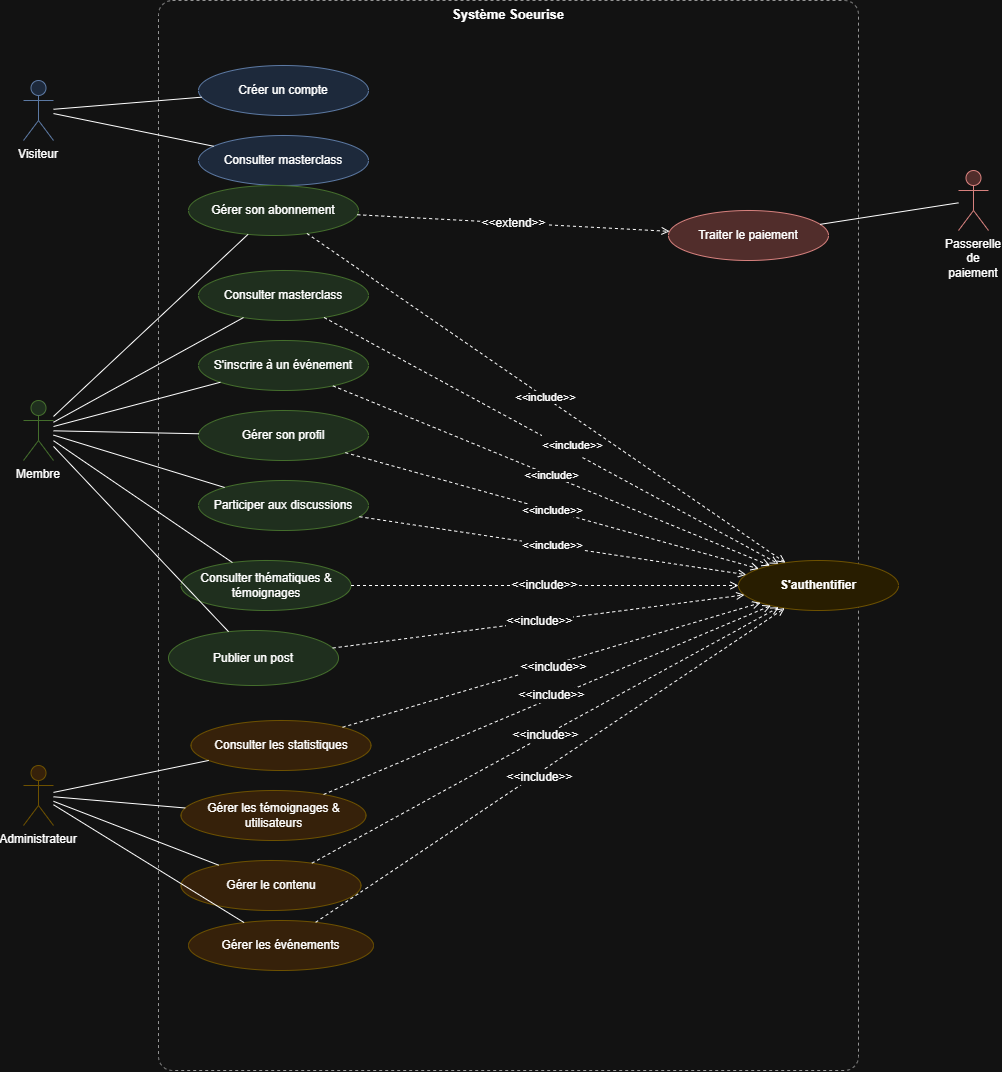

The diagram above was exported from draw.io. Its source (the exported page's mxGraphModel, read from the mxfile embedded in the PNG):
<mxGraphModel dx="1627" dy="880" grid="1" gridSize="10" guides="1" tooltips="1" connect="1" arrows="1" fold="1" page="1" pageScale="1" pageWidth="850" pageHeight="1100" background="none" math="0" shadow="0">
  <root>
    <mxCell id="0" />
    <mxCell id="1" parent="0" />
    <mxCell id="2" parent="1" style="rounded=1;whiteSpace=wrap;html=1;dashed=1;fillColor=none;strokeColor=#666666;arcSize=2;verticalAlign=top;fontStyle=1;fontSize=13;" value="Système Soeurise" vertex="1">
      <mxGeometry height="1070" width="700" x="190" y="20" as="geometry" />
    </mxCell>
    <mxCell id="10" parent="1" style="shape=umlActor;whiteSpace=wrap;html=1;verticalLabelPosition=bottom;verticalAlign=top;fillColor=#dae8fc;strokeColor=#6c8ebf;" value="Visiteur" vertex="1">
      <mxGeometry height="60" width="30" x="55" y="100" as="geometry" />
    </mxCell>
    <mxCell id="11" parent="1" style="shape=umlActor;whiteSpace=wrap;html=1;verticalLabelPosition=bottom;verticalAlign=top;fillColor=#d5e8d4;strokeColor=#82b366;" value="Membre" vertex="1">
      <mxGeometry height="60" width="30" x="55" y="420" as="geometry" />
    </mxCell>
    <mxCell id="12" parent="1" style="shape=umlActor;whiteSpace=wrap;html=1;verticalLabelPosition=bottom;verticalAlign=top;fillColor=#ffe6cc;strokeColor=#d6b656;" value="Administrateur" vertex="1">
      <mxGeometry height="60" width="30" x="55" y="785" as="geometry" />
    </mxCell>
    <mxCell id="13" parent="1" style="shape=umlActor;whiteSpace=wrap;html=1;verticalLabelPosition=bottom;verticalAlign=top;fillColor=#f8cecc;strokeColor=#b85450;" value="Passerelle&#10;de paiement" vertex="1">
      <mxGeometry height="60" width="30" x="990" y="190" as="geometry" />
    </mxCell>
    <mxCell id="20" parent="1" style="ellipse;whiteSpace=wrap;html=1;fillColor=#dae8fc;strokeColor=#6c8ebf;" value="Créer un compte" vertex="1">
      <mxGeometry height="50" width="170" x="230" y="85" as="geometry" />
    </mxCell>
    <mxCell id="21" parent="1" style="ellipse;whiteSpace=wrap;html=1;fillColor=#dae8fc;strokeColor=#6c8ebf;" value="Consulter masterclass" vertex="1">
      <mxGeometry height="50" width="170" x="230" y="155" as="geometry" />
    </mxCell>
    <mxCell id="30" parent="1" style="ellipse;whiteSpace=wrap;html=1;fillColor=#d5e8d4;strokeColor=#82b366;" value="Consulter masterclass" vertex="1">
      <mxGeometry height="50" width="170" x="230" y="290" as="geometry" />
    </mxCell>
    <mxCell id="31" parent="1" style="ellipse;whiteSpace=wrap;html=1;fillColor=#d5e8d4;strokeColor=#82b366;" value="S'inscrire à un événement" vertex="1">
      <mxGeometry height="50" width="170" x="230" y="360" as="geometry" />
    </mxCell>
    <mxCell id="32" parent="1" style="ellipse;whiteSpace=wrap;html=1;fillColor=#d5e8d4;strokeColor=#82b366;" value="Gérer son profil" vertex="1">
      <mxGeometry height="50" width="170" x="230" y="430" as="geometry" />
    </mxCell>
    <mxCell id="33" parent="1" style="ellipse;whiteSpace=wrap;html=1;fillColor=#d5e8d4;strokeColor=#82b366;" value="Participer aux discussions" vertex="1">
      <mxGeometry height="50" width="170" x="230" y="500" as="geometry" />
    </mxCell>
    <mxCell id="34" parent="1" style="ellipse;whiteSpace=wrap;html=1;fillColor=#d5e8d4;strokeColor=#82b366;" value="Gérer son abonnement" vertex="1">
      <mxGeometry height="50" width="170" x="220" y="205" as="geometry" />
    </mxCell>
    <mxCell id="35" parent="1" style="ellipse;whiteSpace=wrap;html=1;fillColor=#d5e8d4;strokeColor=#82b366;" value="Consulter thématiques &amp; témoignages" vertex="1">
      <mxGeometry height="50" width="170" x="212.5" y="580" as="geometry" />
    </mxCell>
    <mxCell id="40" parent="1" style="ellipse;whiteSpace=wrap;html=1;fillColor=#fff2cc;strokeColor=#d6b656;fontStyle=1;" value="S'authentifier" vertex="1">
      <mxGeometry height="50" width="160" x="770" y="580" as="geometry" />
    </mxCell>
    <mxCell id="41" parent="1" style="ellipse;whiteSpace=wrap;html=1;fillColor=#f8cecc;strokeColor=#b85450;" value="Traiter le paiement" vertex="1">
      <mxGeometry height="50" width="160" x="700" y="230" as="geometry" />
    </mxCell>
    <mxCell id="50" parent="1" style="ellipse;whiteSpace=wrap;html=1;fillColor=#ffe6cc;strokeColor=#d6b656;" value="Consulter les statistiques" vertex="1">
      <mxGeometry height="50" width="180" x="222.5" y="740" as="geometry" />
    </mxCell>
    <mxCell id="51" parent="1" style="ellipse;whiteSpace=wrap;html=1;fillColor=#ffe6cc;strokeColor=#d6b656;" value="Gérer le contenu" vertex="1">
      <mxGeometry height="50" width="180" x="212.5" y="880" as="geometry" />
    </mxCell>
    <mxCell id="52" parent="1" style="ellipse;whiteSpace=wrap;html=1;fillColor=#ffe6cc;strokeColor=#d6b656;" value="Gérer les événements" vertex="1">
      <mxGeometry height="50" width="185" x="220" y="940" as="geometry" />
    </mxCell>
    <mxCell id="53" parent="1" style="ellipse;whiteSpace=wrap;html=1;fillColor=#ffe6cc;strokeColor=#d6b656;" value="Gérer les témoignages &amp; utilisateurs" vertex="1">
      <mxGeometry height="50" width="185" x="212.5" y="810" as="geometry" />
    </mxCell>
    <mxCell id="100" edge="1" parent="1" source="10" style="html=1;endArrow=none;" target="20">
      <mxGeometry relative="1" as="geometry" />
    </mxCell>
    <mxCell id="101" edge="1" parent="1" source="10" style="html=1;endArrow=none;" target="21">
      <mxGeometry relative="1" as="geometry" />
    </mxCell>
    <mxCell id="102" edge="1" parent="1" source="11" style="html=1;endArrow=none;" target="30">
      <mxGeometry relative="1" as="geometry" />
    </mxCell>
    <mxCell id="103" edge="1" parent="1" source="11" style="html=1;endArrow=none;" target="31">
      <mxGeometry relative="1" as="geometry" />
    </mxCell>
    <mxCell id="104" edge="1" parent="1" source="11" style="html=1;endArrow=none;" target="32">
      <mxGeometry relative="1" as="geometry" />
    </mxCell>
    <mxCell id="105" edge="1" parent="1" source="11" style="html=1;endArrow=none;" target="33">
      <mxGeometry relative="1" as="geometry" />
    </mxCell>
    <mxCell id="106" edge="1" parent="1" source="11" style="html=1;endArrow=none;" target="34">
      <mxGeometry relative="1" as="geometry" />
    </mxCell>
    <mxCell id="107" edge="1" parent="1" source="11" style="html=1;endArrow=none;" target="35">
      <mxGeometry relative="1" as="geometry" />
    </mxCell>
    <mxCell id="108" edge="1" parent="1" source="12" style="html=1;endArrow=none;" target="50">
      <mxGeometry relative="1" as="geometry" />
    </mxCell>
    <mxCell id="109" edge="1" parent="1" source="12" style="html=1;endArrow=none;" target="51">
      <mxGeometry relative="1" as="geometry" />
    </mxCell>
    <mxCell id="110" edge="1" parent="1" source="12" style="html=1;endArrow=none;" target="52">
      <mxGeometry relative="1" as="geometry" />
    </mxCell>
    <mxCell id="111" edge="1" parent="1" source="12" style="html=1;endArrow=none;" target="53">
      <mxGeometry relative="1" as="geometry" />
    </mxCell>
    <mxCell id="113" edge="1" parent="1" source="13" style="html=1;endArrow=none;" target="41">
      <mxGeometry relative="1" as="geometry" />
    </mxCell>
    <mxCell id="120" edge="1" parent="1" source="30" style="html=1;dashed=1;endArrow=open;endFill=0;" target="40" value="&lt;&lt;include&gt;&gt;">
      <mxGeometry relative="1" as="geometry" />
    </mxCell>
    <mxCell id="A6FECO8tVg57rtVLhgIO-147" connectable="0" parent="120" style="edgeLabel;html=1;align=center;verticalAlign=middle;resizable=0;points=[];" value="&lt;span style=&quot;line-height: 210%;&quot;&gt;&amp;lt;&amp;lt;include&amp;gt;&amp;gt;&lt;/span&gt;" vertex="1">
      <mxGeometry relative="1" x="0.0737" y="6" as="geometry">
        <mxPoint as="offset" />
      </mxGeometry>
    </mxCell>
    <mxCell id="121" edge="1" parent="1" source="31" style="html=1;dashed=1;endArrow=open;endFill=0;" target="40" value="&amp;lt;&amp;lt;include&amp;gt;">
      <mxGeometry relative="1" as="geometry" />
    </mxCell>
    <mxCell id="122" edge="1" parent="1" source="32" style="html=1;dashed=1;endArrow=open;endFill=0;" target="40" value="&amp;lt;&amp;lt;include&amp;gt;&amp;gt;">
      <mxGeometry relative="1" as="geometry" />
    </mxCell>
    <mxCell id="123" edge="1" parent="1" source="33" style="html=1;dashed=1;endArrow=open;endFill=0;" target="40" value="&amp;lt;&amp;lt;include&amp;gt;&amp;gt;">
      <mxGeometry relative="1" as="geometry" />
    </mxCell>
    <mxCell id="124" edge="1" parent="1" source="34" style="html=1;dashed=1;endArrow=open;endFill=0;" target="40" value="&amp;lt;&amp;lt;include&amp;gt;&amp;gt;">
      <mxGeometry relative="1" as="geometry" />
    </mxCell>
    <mxCell id="125" edge="1" parent="1" source="35" style="html=1;dashed=1;endArrow=open;endFill=0;" target="40" value="&lt;font style=&quot;font-size: 12px;&quot;&gt;&amp;lt;&amp;lt;include&amp;gt;&amp;gt;&lt;/font&gt;">
      <mxGeometry relative="1" as="geometry" />
    </mxCell>
    <mxCell id="126" edge="1" parent="1" source="50" style="html=1;dashed=1;endArrow=open;endFill=0;" target="40" value="">
      <mxGeometry relative="1" as="geometry" />
    </mxCell>
    <mxCell id="6bep3X_j0Zb69IXuO-_o-162" connectable="0" parent="126" style="edgeLabel;html=1;align=center;verticalAlign=middle;resizable=0;points=[];" value="&lt;font style=&quot;font-size: 12px;&quot;&gt;&amp;lt;&amp;lt;include&amp;gt;&amp;gt;&lt;/font&gt;" vertex="1">
      <mxGeometry relative="1" x="-0.0006" y="-2" as="geometry">
        <mxPoint as="offset" />
      </mxGeometry>
    </mxCell>
    <mxCell id="127" edge="1" parent="1" source="51" style="html=1;dashed=1;endArrow=open;endFill=0;" target="40" value="&lt;font style=&quot;font-size: 12px;&quot;&gt;&amp;lt;&amp;lt;include&amp;gt;&amp;gt;&lt;/font&gt;">
      <mxGeometry relative="1" as="geometry" />
    </mxCell>
    <mxCell id="128" edge="1" parent="1" source="52" style="html=1;dashed=1;endArrow=open;endFill=0;" target="40" value="">
      <mxGeometry relative="1" as="geometry" />
    </mxCell>
    <mxCell id="6bep3X_j0Zb69IXuO-_o-166" connectable="0" parent="128" style="edgeLabel;html=1;align=center;verticalAlign=middle;resizable=0;points=[];" value="&lt;font style=&quot;font-size: 12px;&quot;&gt;&amp;lt;&amp;lt;include&amp;gt;&amp;gt;&lt;/font&gt;" vertex="1">
      <mxGeometry relative="1" x="-0.055" y="-3" as="geometry">
        <mxPoint as="offset" />
      </mxGeometry>
    </mxCell>
    <mxCell id="129" edge="1" parent="1" source="53" style="html=1;dashed=1;endArrow=open;endFill=0;" target="40" value="">
      <mxGeometry relative="1" as="geometry" />
    </mxCell>
    <mxCell id="6bep3X_j0Zb69IXuO-_o-165" connectable="0" parent="129" style="edgeLabel;html=1;align=center;verticalAlign=middle;resizable=0;points=[];" value="&lt;font style=&quot;font-size: 12px;&quot;&gt;&amp;lt;&amp;lt;include&amp;gt;&amp;gt;&lt;/font&gt;" vertex="1">
      <mxGeometry relative="1" x="0.0212" y="4" as="geometry">
        <mxPoint as="offset" />
      </mxGeometry>
    </mxCell>
    <mxCell id="140" edge="1" parent="1" source="34" style="html=1;dashed=1;endArrow=open;endFill=0;" target="41" value="&lt;font style=&quot;font-size: 12px;&quot;&gt;&amp;lt;&amp;lt;extend&amp;gt;&amp;gt;&lt;/font&gt;">
      <mxGeometry relative="1" as="geometry" />
    </mxCell>
    <mxCell id="60" parent="1" style="ellipse;whiteSpace=wrap;html=1;fillColor=#d5e8d4;strokeColor=#82b366;" value="Publier un post" vertex="1">
      <mxGeometry height="55" width="170" x="200" y="650" as="geometry" />
    </mxCell>
    <mxCell id="160" edge="1" parent="1" source="11" style="html=1;endArrow=none;" target="60">
      <mxGeometry relative="1" as="geometry" />
    </mxCell>
    <mxCell id="161" edge="1" parent="1" source="60" style="html=1;dashed=1;endArrow=open;endFill=0;" target="40" value="&lt;font style=&quot;font-size: 12px;&quot;&gt;&amp;lt;&amp;lt;include&amp;gt;&amp;gt;&lt;/font&gt;">
      <mxGeometry relative="1" as="geometry" />
    </mxCell>
  </root>
</mxGraphModel>